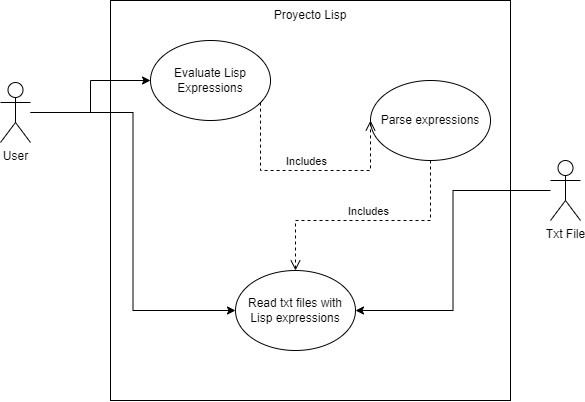

The diagram above was exported from draw.io. Its source (the exported page's mxGraphModel, read from the mxfile embedded in the PNG):
<mxGraphModel dx="828" dy="478" grid="1" gridSize="10" guides="1" tooltips="1" connect="1" arrows="1" fold="1" page="1" pageScale="1" pageWidth="850" pageHeight="1100" math="0" shadow="0">
  <root>
    <mxCell id="0" />
    <mxCell id="1" parent="0" />
    <mxCell id="I99fCTg88Z1HZQmiUumA-3" value="" style="whiteSpace=wrap;html=1;aspect=fixed;" vertex="1" parent="1">
      <mxGeometry x="200" y="110" width="400" height="400" as="geometry" />
    </mxCell>
    <mxCell id="I99fCTg88Z1HZQmiUumA-12" style="edgeStyle=orthogonalEdgeStyle;rounded=0;orthogonalLoop=1;jettySize=auto;html=1;" edge="1" parent="1" source="I99fCTg88Z1HZQmiUumA-1" target="I99fCTg88Z1HZQmiUumA-4">
      <mxGeometry relative="1" as="geometry" />
    </mxCell>
    <mxCell id="I99fCTg88Z1HZQmiUumA-14" style="edgeStyle=orthogonalEdgeStyle;rounded=0;orthogonalLoop=1;jettySize=auto;html=1;entryX=0;entryY=0.5;entryDx=0;entryDy=0;" edge="1" parent="1" source="I99fCTg88Z1HZQmiUumA-1" target="I99fCTg88Z1HZQmiUumA-10">
      <mxGeometry relative="1" as="geometry" />
    </mxCell>
    <mxCell id="I99fCTg88Z1HZQmiUumA-1" value="User" style="shape=umlActor;verticalLabelPosition=bottom;verticalAlign=top;html=1;outlineConnect=0;" vertex="1" parent="1">
      <mxGeometry x="90" y="192" width="30" height="60" as="geometry" />
    </mxCell>
    <mxCell id="I99fCTg88Z1HZQmiUumA-18" style="edgeStyle=orthogonalEdgeStyle;rounded=0;orthogonalLoop=1;jettySize=auto;html=1;entryX=1;entryY=0.5;entryDx=0;entryDy=0;" edge="1" parent="1" source="I99fCTg88Z1HZQmiUumA-2" target="I99fCTg88Z1HZQmiUumA-10">
      <mxGeometry relative="1" as="geometry" />
    </mxCell>
    <mxCell id="I99fCTg88Z1HZQmiUumA-2" value="Txt File" style="shape=umlActor;verticalLabelPosition=bottom;verticalAlign=top;html=1;outlineConnect=0;" vertex="1" parent="1">
      <mxGeometry x="640" y="270" width="30" height="60" as="geometry" />
    </mxCell>
    <mxCell id="I99fCTg88Z1HZQmiUumA-4" value="Evaluate Lisp Expressions" style="ellipse;whiteSpace=wrap;html=1;" vertex="1" parent="1">
      <mxGeometry x="240" y="150" width="120" height="80" as="geometry" />
    </mxCell>
    <mxCell id="I99fCTg88Z1HZQmiUumA-7" value="Proyecto Lisp" style="text;html=1;strokeColor=none;fillColor=none;align=center;verticalAlign=middle;whiteSpace=wrap;rounded=0;" vertex="1" parent="1">
      <mxGeometry x="325" y="110" width="150" height="30" as="geometry" />
    </mxCell>
    <mxCell id="I99fCTg88Z1HZQmiUumA-10" value="Read txt files with Lisp expressions" style="ellipse;whiteSpace=wrap;html=1;" vertex="1" parent="1">
      <mxGeometry x="325" y="380" width="120" height="80" as="geometry" />
    </mxCell>
    <mxCell id="I99fCTg88Z1HZQmiUumA-11" value="Parse expressions" style="ellipse;whiteSpace=wrap;html=1;" vertex="1" parent="1">
      <mxGeometry x="460" y="190" width="120" height="80" as="geometry" />
    </mxCell>
    <mxCell id="I99fCTg88Z1HZQmiUumA-16" value="Includes" style="html=1;verticalAlign=bottom;endArrow=open;dashed=1;endSize=8;edgeStyle=elbowEdgeStyle;elbow=vertical;curved=0;rounded=0;entryX=0;entryY=0.5;entryDx=0;entryDy=0;" edge="1" parent="1" source="I99fCTg88Z1HZQmiUumA-4" target="I99fCTg88Z1HZQmiUumA-11">
      <mxGeometry relative="1" as="geometry">
        <mxPoint x="360" y="350" as="sourcePoint" />
        <mxPoint x="280" y="350" as="targetPoint" />
        <Array as="points">
          <mxPoint x="350" y="280" />
          <mxPoint x="350" y="280" />
        </Array>
      </mxGeometry>
    </mxCell>
    <mxCell id="I99fCTg88Z1HZQmiUumA-17" value="Includes" style="html=1;verticalAlign=bottom;endArrow=open;dashed=1;endSize=8;edgeStyle=elbowEdgeStyle;elbow=vertical;curved=0;rounded=0;entryX=0.5;entryY=0;entryDx=0;entryDy=0;exitX=0.5;exitY=1;exitDx=0;exitDy=0;" edge="1" parent="1" source="I99fCTg88Z1HZQmiUumA-11" target="I99fCTg88Z1HZQmiUumA-10">
      <mxGeometry relative="1" as="geometry">
        <mxPoint x="360" y="222" as="sourcePoint" />
        <mxPoint x="440" y="232" as="targetPoint" />
        <Array as="points">
          <mxPoint x="500" y="330" />
          <mxPoint x="360" y="290" />
        </Array>
      </mxGeometry>
    </mxCell>
  </root>
</mxGraphModel>